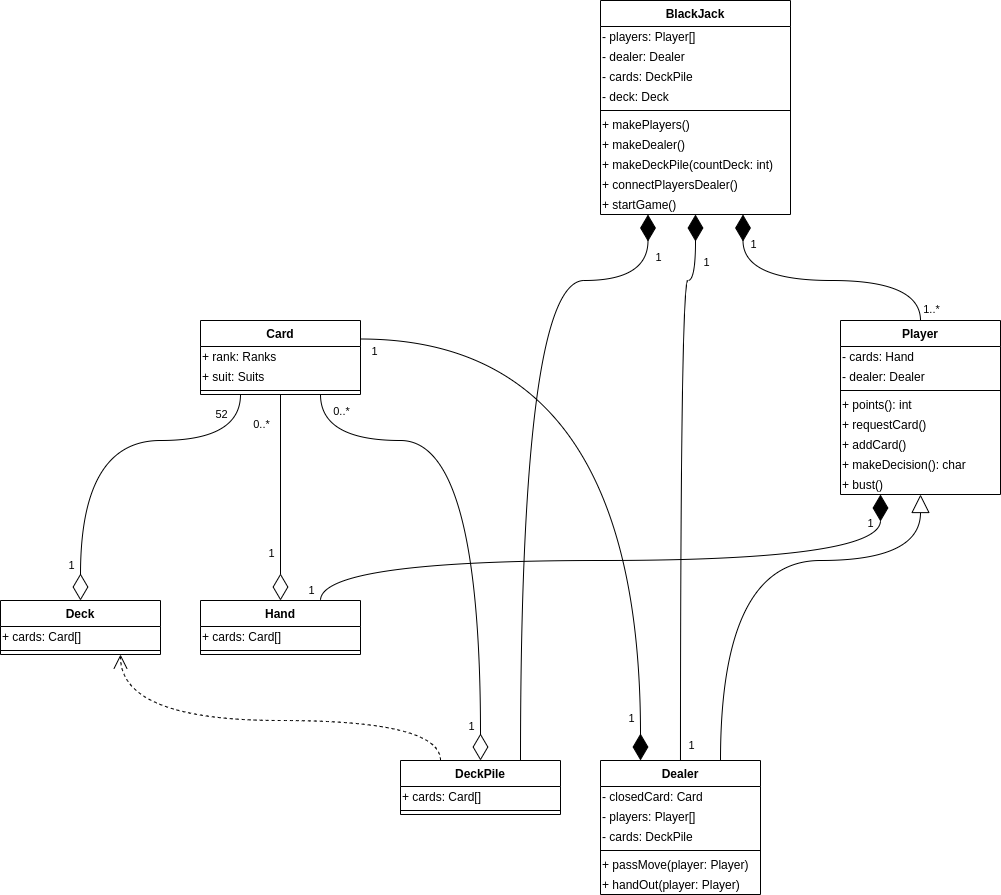

The diagram above was exported from draw.io. Its source (the exported page's mxGraphModel, read from the mxfile embedded in the PNG):
<mxGraphModel dx="1589" dy="825" grid="1" gridSize="10" guides="1" tooltips="1" connect="1" arrows="1" fold="1" page="1" pageScale="1" pageWidth="827" pageHeight="1169" math="0" shadow="0">
  <root>
    <mxCell id="WIyWlLk6GJQsqaUBKTNV-0" />
    <mxCell id="WIyWlLk6GJQsqaUBKTNV-1" parent="WIyWlLk6GJQsqaUBKTNV-0" />
    <mxCell id="Te89ZaG1eY40qjrdEISi-27" value="" style="endArrow=block;endSize=16;endFill=0;html=1;exitX=0.75;exitY=0;exitDx=0;exitDy=0;entryX=0.5;entryY=1;entryDx=0;entryDy=0;edgeStyle=orthogonalEdgeStyle;curved=1;" parent="WIyWlLk6GJQsqaUBKTNV-1" source="Te89ZaG1eY40qjrdEISi-16" target="Te89ZaG1eY40qjrdEISi-6" edge="1">
      <mxGeometry width="160" relative="1" as="geometry">
        <mxPoint x="610" y="250" as="sourcePoint" />
        <mxPoint x="720" y="200" as="targetPoint" />
        <Array as="points">
          <mxPoint x="560" y="600" />
          <mxPoint x="760" y="600" />
        </Array>
      </mxGeometry>
    </mxCell>
    <mxCell id="Te89ZaG1eY40qjrdEISi-28" value="1" style="endArrow=diamondThin;endFill=1;endSize=24;html=1;entryX=0.75;entryY=1;entryDx=0;entryDy=0;exitX=0.5;exitY=0;exitDx=0;exitDy=0;edgeStyle=orthogonalEdgeStyle;curved=1;" parent="WIyWlLk6GJQsqaUBKTNV-1" source="Te89ZaG1eY40qjrdEISi-6" target="Te89ZaG1eY40qjrdEISi-18" edge="1">
      <mxGeometry x="0.7886" y="-10" width="160" relative="1" as="geometry">
        <mxPoint x="330" y="420" as="sourcePoint" />
        <mxPoint x="490" y="420" as="targetPoint" />
        <mxPoint as="offset" />
        <Array as="points">
          <mxPoint x="760" y="320" />
          <mxPoint x="583" y="320" />
        </Array>
      </mxGeometry>
    </mxCell>
    <mxCell id="Te89ZaG1eY40qjrdEISi-65" value="1..*" style="edgeLabel;html=1;align=center;verticalAlign=middle;resizable=0;points=[];" parent="Te89ZaG1eY40qjrdEISi-28" vertex="1" connectable="0">
      <mxGeometry x="-0.9175" y="-1" relative="1" as="geometry">
        <mxPoint x="9" as="offset" />
      </mxGeometry>
    </mxCell>
    <mxCell id="Te89ZaG1eY40qjrdEISi-29" value="" style="endArrow=diamondThin;endFill=1;endSize=24;html=1;entryX=0.25;entryY=1;entryDx=0;entryDy=0;exitX=0.75;exitY=0;exitDx=0;exitDy=0;edgeStyle=orthogonalEdgeStyle;curved=1;" parent="WIyWlLk6GJQsqaUBKTNV-1" source="Te89ZaG1eY40qjrdEISi-20" target="Te89ZaG1eY40qjrdEISi-18" edge="1">
      <mxGeometry width="160" relative="1" as="geometry">
        <mxPoint x="740" y="230" as="sourcePoint" />
        <mxPoint x="630" y="84" as="targetPoint" />
        <Array as="points">
          <mxPoint x="360" y="320" />
          <mxPoint x="488" y="320" />
        </Array>
      </mxGeometry>
    </mxCell>
    <mxCell id="Te89ZaG1eY40qjrdEISi-63" value="1" style="edgeLabel;html=1;align=center;verticalAlign=middle;resizable=0;points=[];" parent="Te89ZaG1eY40qjrdEISi-29" vertex="1" connectable="0">
      <mxGeometry x="0.8563" y="1" relative="1" as="geometry">
        <mxPoint x="11" y="-6.19" as="offset" />
      </mxGeometry>
    </mxCell>
    <mxCell id="Te89ZaG1eY40qjrdEISi-30" value="" style="endArrow=diamondThin;endFill=1;endSize=24;html=1;entryX=0.5;entryY=1;entryDx=0;entryDy=0;exitX=0.5;exitY=0;exitDx=0;exitDy=0;edgeStyle=orthogonalEdgeStyle;curved=1;" parent="WIyWlLk6GJQsqaUBKTNV-1" source="Te89ZaG1eY40qjrdEISi-16" target="Te89ZaG1eY40qjrdEISi-18" edge="1">
      <mxGeometry width="160" relative="1" as="geometry">
        <mxPoint x="360" y="160" as="sourcePoint" />
        <mxPoint x="550" y="84" as="targetPoint" />
        <Array as="points">
          <mxPoint x="520" y="320" />
          <mxPoint x="535" y="320" />
        </Array>
      </mxGeometry>
    </mxCell>
    <mxCell id="Te89ZaG1eY40qjrdEISi-62" value="1" style="edgeLabel;html=1;align=center;verticalAlign=middle;resizable=0;points=[];" parent="Te89ZaG1eY40qjrdEISi-30" vertex="1" connectable="0">
      <mxGeometry x="0.7878" relative="1" as="geometry">
        <mxPoint x="10" y="-12.5" as="offset" />
      </mxGeometry>
    </mxCell>
    <mxCell id="COJaApatH9qvjtXpUboP-34" value="1" style="edgeLabel;html=1;align=center;verticalAlign=middle;resizable=0;points=[];" vertex="1" connectable="0" parent="Te89ZaG1eY40qjrdEISi-30">
      <mxGeometry x="-0.9033" y="3" relative="1" as="geometry">
        <mxPoint x="13" y="11.67" as="offset" />
      </mxGeometry>
    </mxCell>
    <mxCell id="Te89ZaG1eY40qjrdEISi-31" value="1" style="endArrow=diamondThin;endFill=1;endSize=24;html=1;entryX=0.25;entryY=1;entryDx=0;entryDy=0;exitX=0.75;exitY=0;exitDx=0;exitDy=0;edgeStyle=orthogonalEdgeStyle;curved=1;" parent="WIyWlLk6GJQsqaUBKTNV-1" source="Te89ZaG1eY40qjrdEISi-10" target="Te89ZaG1eY40qjrdEISi-6" edge="1">
      <mxGeometry x="0.9142" y="10" width="160" relative="1" as="geometry">
        <mxPoint x="400" y="480" as="sourcePoint" />
        <mxPoint x="550" y="84" as="targetPoint" />
        <Array as="points">
          <mxPoint x="160" y="600" />
          <mxPoint x="720" y="600" />
        </Array>
        <mxPoint as="offset" />
      </mxGeometry>
    </mxCell>
    <mxCell id="Te89ZaG1eY40qjrdEISi-66" value="1" style="edgeLabel;html=1;align=center;verticalAlign=middle;resizable=0;points=[];" parent="Te89ZaG1eY40qjrdEISi-31" vertex="1" connectable="0">
      <mxGeometry x="-0.9838" y="-4" relative="1" as="geometry">
        <mxPoint x="-14" y="-5.24" as="offset" />
      </mxGeometry>
    </mxCell>
    <mxCell id="Te89ZaG1eY40qjrdEISi-32" value="" style="endArrow=diamondThin;endFill=0;endSize=24;html=1;exitX=0.5;exitY=1;exitDx=0;exitDy=0;edgeStyle=orthogonalEdgeStyle;curved=1;" parent="WIyWlLk6GJQsqaUBKTNV-1" source="Te89ZaG1eY40qjrdEISi-12" target="Te89ZaG1eY40qjrdEISi-10" edge="1">
      <mxGeometry width="160" relative="1" as="geometry">
        <mxPoint x="330" y="420" as="sourcePoint" />
        <mxPoint x="490" y="420" as="targetPoint" />
      </mxGeometry>
    </mxCell>
    <mxCell id="Te89ZaG1eY40qjrdEISi-67" value="1" style="edgeLabel;html=1;align=center;verticalAlign=middle;resizable=0;points=[];" parent="Te89ZaG1eY40qjrdEISi-32" vertex="1" connectable="0">
      <mxGeometry x="0.7171" relative="1" as="geometry">
        <mxPoint x="-10" y="-18.17" as="offset" />
      </mxGeometry>
    </mxCell>
    <mxCell id="Te89ZaG1eY40qjrdEISi-68" value="0..*" style="edgeLabel;html=1;align=center;verticalAlign=middle;resizable=0;points=[];" parent="Te89ZaG1eY40qjrdEISi-32" vertex="1" connectable="0">
      <mxGeometry x="-0.7171" y="-1" relative="1" as="geometry">
        <mxPoint x="-19" as="offset" />
      </mxGeometry>
    </mxCell>
    <mxCell id="Te89ZaG1eY40qjrdEISi-33" value="" style="endArrow=diamondThin;endFill=0;endSize=24;html=1;exitX=0.25;exitY=1;exitDx=0;exitDy=0;entryX=0.5;entryY=0;entryDx=0;entryDy=0;edgeStyle=orthogonalEdgeStyle;curved=1;" parent="WIyWlLk6GJQsqaUBKTNV-1" source="Te89ZaG1eY40qjrdEISi-12" target="Te89ZaG1eY40qjrdEISi-14" edge="1">
      <mxGeometry width="160" relative="1" as="geometry">
        <mxPoint x="330" y="420" as="sourcePoint" />
        <mxPoint x="490" y="420" as="targetPoint" />
        <Array as="points">
          <mxPoint x="80" y="480" />
          <mxPoint x="-80" y="480" />
        </Array>
      </mxGeometry>
    </mxCell>
    <mxCell id="Te89ZaG1eY40qjrdEISi-69" value="1" style="edgeLabel;html=1;align=center;verticalAlign=middle;resizable=0;points=[];" parent="Te89ZaG1eY40qjrdEISi-33" vertex="1" connectable="0">
      <mxGeometry x="0.9079" y="-1" relative="1" as="geometry">
        <mxPoint x="-9" y="-19" as="offset" />
      </mxGeometry>
    </mxCell>
    <mxCell id="Te89ZaG1eY40qjrdEISi-70" value="52" style="edgeLabel;html=1;align=center;verticalAlign=middle;resizable=0;points=[];" parent="Te89ZaG1eY40qjrdEISi-33" vertex="1" connectable="0">
      <mxGeometry x="-0.8943" y="-5" relative="1" as="geometry">
        <mxPoint x="-15" as="offset" />
      </mxGeometry>
    </mxCell>
    <mxCell id="Te89ZaG1eY40qjrdEISi-34" value="" style="endArrow=diamondThin;endFill=0;endSize=24;html=1;entryX=0.5;entryY=0;entryDx=0;entryDy=0;edgeStyle=orthogonalEdgeStyle;curved=1;exitX=0.75;exitY=1;exitDx=0;exitDy=0;" parent="WIyWlLk6GJQsqaUBKTNV-1" target="Te89ZaG1eY40qjrdEISi-20" edge="1" source="Te89ZaG1eY40qjrdEISi-12">
      <mxGeometry width="160" relative="1" as="geometry">
        <mxPoint x="160" y="194" as="sourcePoint" />
        <mxPoint x="160" y="360" as="targetPoint" />
        <Array as="points">
          <mxPoint x="160" y="480" />
          <mxPoint x="320" y="480" />
        </Array>
      </mxGeometry>
    </mxCell>
    <mxCell id="Te89ZaG1eY40qjrdEISi-71" value="1" style="edgeLabel;html=1;align=center;verticalAlign=middle;resizable=0;points=[];" parent="Te89ZaG1eY40qjrdEISi-34" vertex="1" connectable="0">
      <mxGeometry x="0.9381" y="2" relative="1" as="geometry">
        <mxPoint x="-12" y="-19" as="offset" />
      </mxGeometry>
    </mxCell>
    <mxCell id="Te89ZaG1eY40qjrdEISi-72" value="0..*" style="edgeLabel;html=1;align=center;verticalAlign=middle;resizable=0;points=[];" parent="Te89ZaG1eY40qjrdEISi-34" vertex="1" connectable="0">
      <mxGeometry x="-0.9381" y="3" relative="1" as="geometry">
        <mxPoint x="17" as="offset" />
      </mxGeometry>
    </mxCell>
    <mxCell id="Te89ZaG1eY40qjrdEISi-18" value="BlackJack" style="swimlane;fontStyle=1;align=center;verticalAlign=top;childLayout=stackLayout;horizontal=1;startSize=26;horizontalStack=0;resizeParent=1;resizeParentMax=0;resizeLast=0;collapsible=1;marginBottom=0;" parent="WIyWlLk6GJQsqaUBKTNV-1" vertex="1">
      <mxGeometry x="440" y="40" width="190" height="214" as="geometry" />
    </mxCell>
    <mxCell id="COJaApatH9qvjtXpUboP-18" value="- players: Player[]" style="text;html=1;align=left;verticalAlign=middle;resizable=0;points=[];autosize=1;" vertex="1" parent="Te89ZaG1eY40qjrdEISi-18">
      <mxGeometry y="26" width="190" height="20" as="geometry" />
    </mxCell>
    <mxCell id="COJaApatH9qvjtXpUboP-19" value="- dealer: Dealer" style="text;html=1;align=left;verticalAlign=middle;resizable=0;points=[];autosize=1;" vertex="1" parent="Te89ZaG1eY40qjrdEISi-18">
      <mxGeometry y="46" width="190" height="20" as="geometry" />
    </mxCell>
    <mxCell id="COJaApatH9qvjtXpUboP-20" value="- cards: DeckPile" style="text;html=1;align=left;verticalAlign=middle;resizable=0;points=[];autosize=1;" vertex="1" parent="Te89ZaG1eY40qjrdEISi-18">
      <mxGeometry y="66" width="190" height="20" as="geometry" />
    </mxCell>
    <mxCell id="COJaApatH9qvjtXpUboP-39" value="- deck: Deck" style="text;html=1;align=left;verticalAlign=middle;resizable=0;points=[];autosize=1;" vertex="1" parent="Te89ZaG1eY40qjrdEISi-18">
      <mxGeometry y="86" width="190" height="20" as="geometry" />
    </mxCell>
    <mxCell id="Te89ZaG1eY40qjrdEISi-19" value="" style="line;strokeWidth=1;fillColor=none;align=left;verticalAlign=middle;spacingTop=-1;spacingLeft=3;spacingRight=3;rotatable=0;labelPosition=right;points=[];portConstraint=eastwest;" parent="Te89ZaG1eY40qjrdEISi-18" vertex="1">
      <mxGeometry y="106" width="190" height="8" as="geometry" />
    </mxCell>
    <mxCell id="COJaApatH9qvjtXpUboP-26" value="+ makePlayers()" style="text;html=1;align=left;verticalAlign=middle;resizable=0;points=[];autosize=1;" vertex="1" parent="Te89ZaG1eY40qjrdEISi-18">
      <mxGeometry y="114" width="190" height="20" as="geometry" />
    </mxCell>
    <mxCell id="COJaApatH9qvjtXpUboP-27" value="+ makeDealer()" style="text;html=1;align=left;verticalAlign=middle;resizable=0;points=[];autosize=1;" vertex="1" parent="Te89ZaG1eY40qjrdEISi-18">
      <mxGeometry y="134" width="190" height="20" as="geometry" />
    </mxCell>
    <mxCell id="COJaApatH9qvjtXpUboP-28" value="+ makeDeckPile(countDeck: int)" style="text;html=1;align=left;verticalAlign=middle;resizable=0;points=[];autosize=1;" vertex="1" parent="Te89ZaG1eY40qjrdEISi-18">
      <mxGeometry y="154" width="190" height="20" as="geometry" />
    </mxCell>
    <mxCell id="COJaApatH9qvjtXpUboP-38" value="+ connectPlayersDealer()" style="text;html=1;align=left;verticalAlign=middle;resizable=0;points=[];autosize=1;" vertex="1" parent="Te89ZaG1eY40qjrdEISi-18">
      <mxGeometry y="174" width="190" height="20" as="geometry" />
    </mxCell>
    <mxCell id="COJaApatH9qvjtXpUboP-29" value="+ startGame()" style="text;html=1;align=left;verticalAlign=middle;resizable=0;points=[];autosize=1;" vertex="1" parent="Te89ZaG1eY40qjrdEISi-18">
      <mxGeometry y="194" width="190" height="20" as="geometry" />
    </mxCell>
    <mxCell id="Te89ZaG1eY40qjrdEISi-56" value="" style="endArrow=open;endSize=12;dashed=1;html=1;entryX=0.75;entryY=1;entryDx=0;entryDy=0;edgeStyle=orthogonalEdgeStyle;curved=1;exitX=0.25;exitY=0;exitDx=0;exitDy=0;" parent="WIyWlLk6GJQsqaUBKTNV-1" source="Te89ZaG1eY40qjrdEISi-20" target="Te89ZaG1eY40qjrdEISi-14" edge="1">
      <mxGeometry width="160" relative="1" as="geometry">
        <mxPoint x="100" y="570" as="sourcePoint" />
        <mxPoint x="200" y="420" as="targetPoint" />
        <Array as="points">
          <mxPoint x="280" y="760" />
          <mxPoint x="-40" y="760" />
        </Array>
      </mxGeometry>
    </mxCell>
    <mxCell id="COJaApatH9qvjtXpUboP-31" value="" style="endArrow=diamondThin;endFill=1;endSize=24;html=1;exitX=1;exitY=0.25;exitDx=0;exitDy=0;edgeStyle=orthogonalEdgeStyle;curved=1;entryX=0.25;entryY=0;entryDx=0;entryDy=0;" edge="1" parent="WIyWlLk6GJQsqaUBKTNV-1" source="Te89ZaG1eY40qjrdEISi-12" target="Te89ZaG1eY40qjrdEISi-16">
      <mxGeometry width="160" relative="1" as="geometry">
        <mxPoint x="545.0000000000002" y="224.0000000000001" as="sourcePoint" />
        <mxPoint x="480" y="420" as="targetPoint" />
        <Array as="points">
          <mxPoint x="480" y="379" />
        </Array>
      </mxGeometry>
    </mxCell>
    <mxCell id="COJaApatH9qvjtXpUboP-32" value="1" style="edgeLabel;html=1;align=center;verticalAlign=middle;resizable=0;points=[];" vertex="1" connectable="0" parent="COJaApatH9qvjtXpUboP-31">
      <mxGeometry x="0.7878" relative="1" as="geometry">
        <mxPoint x="-10" y="31.5" as="offset" />
      </mxGeometry>
    </mxCell>
    <mxCell id="COJaApatH9qvjtXpUboP-35" value="1" style="edgeLabel;html=1;align=center;verticalAlign=middle;resizable=0;points=[];" vertex="1" connectable="0" parent="COJaApatH9qvjtXpUboP-31">
      <mxGeometry x="-0.941" y="-2" relative="1" as="geometry">
        <mxPoint x="-7.5" y="9.5" as="offset" />
      </mxGeometry>
    </mxCell>
    <mxCell id="Te89ZaG1eY40qjrdEISi-6" value="Player" style="swimlane;fontStyle=1;align=center;verticalAlign=top;childLayout=stackLayout;horizontal=1;startSize=26;horizontalStack=0;resizeParent=1;resizeParentMax=0;resizeLast=0;collapsible=1;marginBottom=0;" parent="WIyWlLk6GJQsqaUBKTNV-1" vertex="1">
      <mxGeometry x="680" y="360" width="160" height="174" as="geometry" />
    </mxCell>
    <mxCell id="COJaApatH9qvjtXpUboP-25" value="- cards: Hand" style="text;html=1;align=left;verticalAlign=middle;resizable=0;points=[];autosize=1;" vertex="1" parent="Te89ZaG1eY40qjrdEISi-6">
      <mxGeometry y="26" width="160" height="20" as="geometry" />
    </mxCell>
    <mxCell id="COJaApatH9qvjtXpUboP-40" value="- dealer: Dealer" style="text;html=1;align=left;verticalAlign=middle;resizable=0;points=[];autosize=1;" vertex="1" parent="Te89ZaG1eY40qjrdEISi-6">
      <mxGeometry y="46" width="160" height="20" as="geometry" />
    </mxCell>
    <mxCell id="Te89ZaG1eY40qjrdEISi-8" value="" style="line;strokeWidth=1;fillColor=none;align=left;verticalAlign=middle;spacingTop=-1;spacingLeft=3;spacingRight=3;rotatable=0;labelPosition=right;points=[];portConstraint=eastwest;" parent="Te89ZaG1eY40qjrdEISi-6" vertex="1">
      <mxGeometry y="66" width="160" height="8" as="geometry" />
    </mxCell>
    <mxCell id="COJaApatH9qvjtXpUboP-36" value="+ points(): int" style="text;html=1;align=left;verticalAlign=middle;resizable=0;points=[];autosize=1;" vertex="1" parent="Te89ZaG1eY40qjrdEISi-6">
      <mxGeometry y="74" width="160" height="20" as="geometry" />
    </mxCell>
    <mxCell id="COJaApatH9qvjtXpUboP-37" value="+ requestCard()" style="text;html=1;align=left;verticalAlign=middle;resizable=0;points=[];autosize=1;" vertex="1" parent="Te89ZaG1eY40qjrdEISi-6">
      <mxGeometry y="94" width="160" height="20" as="geometry" />
    </mxCell>
    <mxCell id="COJaApatH9qvjtXpUboP-42" value="+ addCard()" style="text;html=1;align=left;verticalAlign=middle;resizable=0;points=[];autosize=1;" vertex="1" parent="Te89ZaG1eY40qjrdEISi-6">
      <mxGeometry y="114" width="160" height="20" as="geometry" />
    </mxCell>
    <mxCell id="COJaApatH9qvjtXpUboP-41" value="+ makeDecision(): char" style="text;html=1;align=left;verticalAlign=middle;resizable=0;points=[];autosize=1;" vertex="1" parent="Te89ZaG1eY40qjrdEISi-6">
      <mxGeometry y="134" width="160" height="20" as="geometry" />
    </mxCell>
    <mxCell id="COJaApatH9qvjtXpUboP-43" value="+ bust()" style="text;html=1;align=left;verticalAlign=middle;resizable=0;points=[];autosize=1;" vertex="1" parent="Te89ZaG1eY40qjrdEISi-6">
      <mxGeometry y="154" width="160" height="20" as="geometry" />
    </mxCell>
    <mxCell id="Te89ZaG1eY40qjrdEISi-12" value="Card" style="swimlane;fontStyle=1;align=center;verticalAlign=top;childLayout=stackLayout;horizontal=1;startSize=26;horizontalStack=0;resizeParent=1;resizeParentMax=0;resizeLast=0;collapsible=1;marginBottom=0;" parent="WIyWlLk6GJQsqaUBKTNV-1" vertex="1">
      <mxGeometry x="40" y="360" width="160" height="74" as="geometry" />
    </mxCell>
    <mxCell id="COJaApatH9qvjtXpUboP-17" value="+ rank: Ranks" style="text;html=1;align=left;verticalAlign=middle;resizable=0;points=[];autosize=1;" vertex="1" parent="Te89ZaG1eY40qjrdEISi-12">
      <mxGeometry y="26" width="160" height="20" as="geometry" />
    </mxCell>
    <mxCell id="COJaApatH9qvjtXpUboP-16" value="+ suit: Suits" style="text;html=1;align=left;verticalAlign=middle;resizable=0;points=[];autosize=1;" vertex="1" parent="Te89ZaG1eY40qjrdEISi-12">
      <mxGeometry y="46" width="160" height="20" as="geometry" />
    </mxCell>
    <mxCell id="Te89ZaG1eY40qjrdEISi-13" value="" style="line;strokeWidth=1;fillColor=none;align=left;verticalAlign=middle;spacingTop=-1;spacingLeft=3;spacingRight=3;rotatable=0;labelPosition=right;points=[];portConstraint=eastwest;" parent="Te89ZaG1eY40qjrdEISi-12" vertex="1">
      <mxGeometry y="66" width="160" height="8" as="geometry" />
    </mxCell>
    <mxCell id="Te89ZaG1eY40qjrdEISi-10" value="Hand" style="swimlane;fontStyle=1;align=center;verticalAlign=top;childLayout=stackLayout;horizontal=1;startSize=26;horizontalStack=0;resizeParent=1;resizeParentMax=0;resizeLast=0;collapsible=1;marginBottom=0;" parent="WIyWlLk6GJQsqaUBKTNV-1" vertex="1">
      <mxGeometry x="40" y="640" width="160" height="54" as="geometry" />
    </mxCell>
    <mxCell id="COJaApatH9qvjtXpUboP-23" value="+ cards: Card[]" style="text;html=1;align=left;verticalAlign=middle;resizable=0;points=[];autosize=1;" vertex="1" parent="Te89ZaG1eY40qjrdEISi-10">
      <mxGeometry y="26" width="160" height="20" as="geometry" />
    </mxCell>
    <mxCell id="Te89ZaG1eY40qjrdEISi-11" value="" style="line;strokeWidth=1;fillColor=none;align=left;verticalAlign=middle;spacingTop=-1;spacingLeft=3;spacingRight=3;rotatable=0;labelPosition=right;points=[];portConstraint=eastwest;" parent="Te89ZaG1eY40qjrdEISi-10" vertex="1">
      <mxGeometry y="46" width="160" height="8" as="geometry" />
    </mxCell>
    <mxCell id="Te89ZaG1eY40qjrdEISi-14" value="Deck" style="swimlane;fontStyle=1;align=center;verticalAlign=top;childLayout=stackLayout;horizontal=1;startSize=26;horizontalStack=0;resizeParent=1;resizeParentMax=0;resizeLast=0;collapsible=1;marginBottom=0;" parent="WIyWlLk6GJQsqaUBKTNV-1" vertex="1">
      <mxGeometry x="-160" y="640" width="160" height="54" as="geometry" />
    </mxCell>
    <mxCell id="COJaApatH9qvjtXpUboP-22" value="+ cards: Card[]" style="text;html=1;align=left;verticalAlign=middle;resizable=0;points=[];autosize=1;" vertex="1" parent="Te89ZaG1eY40qjrdEISi-14">
      <mxGeometry y="26" width="160" height="20" as="geometry" />
    </mxCell>
    <mxCell id="Te89ZaG1eY40qjrdEISi-15" value="" style="line;strokeWidth=1;fillColor=none;align=left;verticalAlign=middle;spacingTop=-1;spacingLeft=3;spacingRight=3;rotatable=0;labelPosition=right;points=[];portConstraint=eastwest;" parent="Te89ZaG1eY40qjrdEISi-14" vertex="1">
      <mxGeometry y="46" width="160" height="8" as="geometry" />
    </mxCell>
    <mxCell id="Te89ZaG1eY40qjrdEISi-20" value="DeckPile" style="swimlane;fontStyle=1;align=center;verticalAlign=top;childLayout=stackLayout;horizontal=1;startSize=26;horizontalStack=0;resizeParent=1;resizeParentMax=0;resizeLast=0;collapsible=1;marginBottom=0;" parent="WIyWlLk6GJQsqaUBKTNV-1" vertex="1">
      <mxGeometry x="240" y="800" width="160" height="54" as="geometry" />
    </mxCell>
    <mxCell id="COJaApatH9qvjtXpUboP-24" value="+ cards: Card[]" style="text;html=1;align=left;verticalAlign=middle;resizable=0;points=[];autosize=1;" vertex="1" parent="Te89ZaG1eY40qjrdEISi-20">
      <mxGeometry y="26" width="160" height="20" as="geometry" />
    </mxCell>
    <mxCell id="Te89ZaG1eY40qjrdEISi-21" value="" style="line;strokeWidth=1;fillColor=none;align=left;verticalAlign=middle;spacingTop=-1;spacingLeft=3;spacingRight=3;rotatable=0;labelPosition=right;points=[];portConstraint=eastwest;" parent="Te89ZaG1eY40qjrdEISi-20" vertex="1">
      <mxGeometry y="46" width="160" height="8" as="geometry" />
    </mxCell>
    <mxCell id="Te89ZaG1eY40qjrdEISi-16" value="Dealer" style="swimlane;fontStyle=1;align=center;verticalAlign=top;childLayout=stackLayout;horizontal=1;startSize=26;horizontalStack=0;resizeParent=1;resizeParentMax=0;resizeLast=0;collapsible=1;marginBottom=0;" parent="WIyWlLk6GJQsqaUBKTNV-1" vertex="1">
      <mxGeometry x="440" y="800" width="160" height="134" as="geometry" />
    </mxCell>
    <mxCell id="COJaApatH9qvjtXpUboP-33" value="- closedCard: Card" style="text;html=1;align=left;verticalAlign=middle;resizable=0;points=[];autosize=1;" vertex="1" parent="Te89ZaG1eY40qjrdEISi-16">
      <mxGeometry y="26" width="160" height="20" as="geometry" />
    </mxCell>
    <mxCell id="COJaApatH9qvjtXpUboP-46" value="- players: Player[]" style="text;html=1;align=left;verticalAlign=middle;resizable=0;points=[];autosize=1;" vertex="1" parent="Te89ZaG1eY40qjrdEISi-16">
      <mxGeometry y="46" width="160" height="20" as="geometry" />
    </mxCell>
    <mxCell id="COJaApatH9qvjtXpUboP-47" value="- cards: DeckPile" style="text;html=1;align=left;verticalAlign=middle;resizable=0;points=[];autosize=1;" vertex="1" parent="Te89ZaG1eY40qjrdEISi-16">
      <mxGeometry y="66" width="160" height="20" as="geometry" />
    </mxCell>
    <mxCell id="Te89ZaG1eY40qjrdEISi-17" value="" style="line;strokeWidth=1;fillColor=none;align=left;verticalAlign=middle;spacingTop=-1;spacingLeft=3;spacingRight=3;rotatable=0;labelPosition=right;points=[];portConstraint=eastwest;" parent="Te89ZaG1eY40qjrdEISi-16" vertex="1">
      <mxGeometry y="86" width="160" height="8" as="geometry" />
    </mxCell>
    <mxCell id="COJaApatH9qvjtXpUboP-44" value="+ passMove(player: Player)" style="text;html=1;align=left;verticalAlign=middle;resizable=0;points=[];autosize=1;" vertex="1" parent="Te89ZaG1eY40qjrdEISi-16">
      <mxGeometry y="94" width="160" height="20" as="geometry" />
    </mxCell>
    <mxCell id="COJaApatH9qvjtXpUboP-45" value="+ handOut(player: Player)" style="text;html=1;align=left;verticalAlign=middle;resizable=0;points=[];autosize=1;" vertex="1" parent="Te89ZaG1eY40qjrdEISi-16">
      <mxGeometry y="114" width="160" height="20" as="geometry" />
    </mxCell>
  </root>
</mxGraphModel>